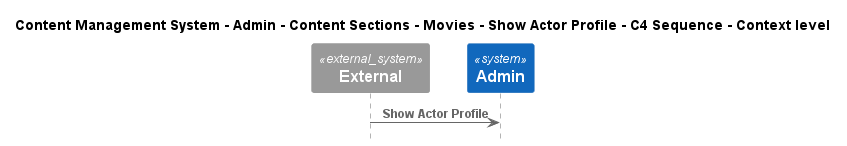

The diagram above was rendered by PlantUML. Its source (embedded in the PNG):
@startuml
!include ..\..\..\..\..\..\..\..\..\.c4s\C4_Sequence.puml

title Content Management System - Admin - Content Sections - Movies - Show Actor Profile - C4 Sequence - Context level

System_Ext(C4InterFlow.SoftwareSystems.ExternalSystem, "External", "")
System(ContentManagementSystem.SoftwareSystems.Admin, "Admin", "Admin is the highest-privilege user in a CMS, responsible for managing users, content, system configurations, and security.")

Rel(C4InterFlow.SoftwareSystems.ExternalSystem, ContentManagementSystem.SoftwareSystems.Admin, "Show Actor Profile")


@enduml